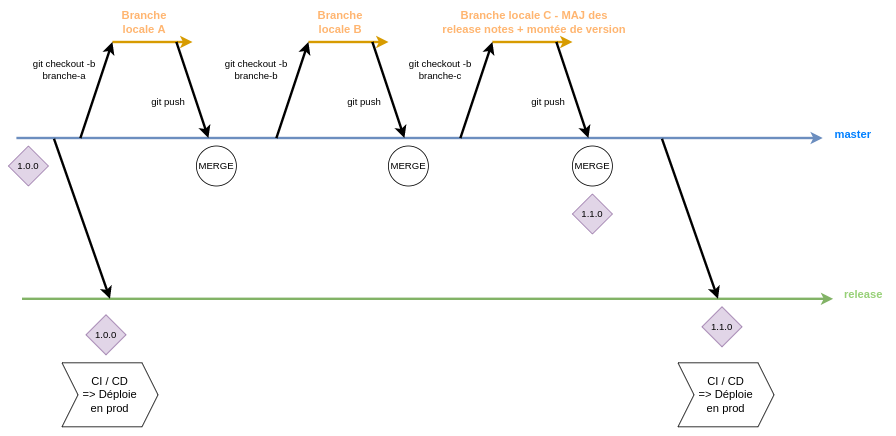

The diagram above was exported from draw.io. Its source (the exported page's mxGraphModel, read from the mxfile embedded in the PNG):
<mxGraphModel dx="1422" dy="773" grid="0" gridSize="10" guides="1" tooltips="1" connect="1" arrows="1" fold="1" page="0" pageScale="1" pageWidth="827" pageHeight="1169" math="0" shadow="0">
  <root>
    <mxCell id="0" />
    <mxCell id="1" parent="0" />
    <mxCell id="gg15vFXIb2sknidBkuTS-2" value="" style="endArrow=classic;html=1;rounded=0;fillColor=#dae8fc;strokeColor=#6c8ebf;strokeWidth=3;fontColor=#007FFF;" parent="1" edge="1">
      <mxGeometry width="50" height="50" relative="1" as="geometry">
        <mxPoint x="120" y="360" as="sourcePoint" />
        <mxPoint x="1128" y="360" as="targetPoint" />
      </mxGeometry>
    </mxCell>
    <mxCell id="gg15vFXIb2sknidBkuTS-3" value="master" style="text;html=1;strokeColor=none;fillColor=none;align=center;verticalAlign=middle;whiteSpace=wrap;rounded=0;fontColor=#007FFF;fontStyle=1;fontSize=14;" parent="1" vertex="1">
      <mxGeometry x="1136" y="340" width="60" height="30" as="geometry" />
    </mxCell>
    <mxCell id="gg15vFXIb2sknidBkuTS-4" value="" style="endArrow=classic;html=1;rounded=0;fillColor=#ffe6cc;strokeColor=#d79b00;strokeWidth=3;fontColor=#007FFF;" parent="1" edge="1">
      <mxGeometry width="50" height="50" relative="1" as="geometry">
        <mxPoint x="240" y="240" as="sourcePoint" />
        <mxPoint x="340" y="240" as="targetPoint" />
      </mxGeometry>
    </mxCell>
    <mxCell id="gg15vFXIb2sknidBkuTS-5" value="Branche locale A" style="text;html=1;align=center;verticalAlign=middle;whiteSpace=wrap;rounded=0;fontColor=#FFB570;fontStyle=1;fontSize=14;" parent="1" vertex="1">
      <mxGeometry x="250" y="200" width="60" height="30" as="geometry" />
    </mxCell>
    <mxCell id="gg15vFXIb2sknidBkuTS-10" value="" style="endArrow=classic;html=1;rounded=0;fontColor=#FFB570;strokeWidth=3;" parent="1" edge="1">
      <mxGeometry width="50" height="50" relative="1" as="geometry">
        <mxPoint x="200" y="360" as="sourcePoint" />
        <mxPoint x="240" y="240" as="targetPoint" />
      </mxGeometry>
    </mxCell>
    <mxCell id="gg15vFXIb2sknidBkuTS-11" value="" style="endArrow=classic;html=1;rounded=0;fontColor=#FFB570;strokeWidth=3;" parent="1" edge="1">
      <mxGeometry width="50" height="50" relative="1" as="geometry">
        <mxPoint x="320" y="240" as="sourcePoint" />
        <mxPoint x="360" y="360" as="targetPoint" />
      </mxGeometry>
    </mxCell>
    <mxCell id="gg15vFXIb2sknidBkuTS-12" value="git checkout -b branche-a" style="text;html=1;strokeColor=none;fillColor=none;align=center;verticalAlign=middle;whiteSpace=wrap;rounded=0;fontColor=#000000;" parent="1" vertex="1">
      <mxGeometry x="120" y="260" width="120" height="30" as="geometry" />
    </mxCell>
    <mxCell id="gg15vFXIb2sknidBkuTS-13" value="git push" style="text;html=1;strokeColor=none;fillColor=none;align=center;verticalAlign=middle;whiteSpace=wrap;rounded=0;fontColor=#000000;" parent="1" vertex="1">
      <mxGeometry x="260" y="300" width="100" height="30" as="geometry" />
    </mxCell>
    <mxCell id="gg15vFXIb2sknidBkuTS-21" value="" style="endArrow=classic;html=1;rounded=0;fillColor=#ffe6cc;strokeColor=#d79b00;strokeWidth=3;fontColor=#007FFF;" parent="1" edge="1">
      <mxGeometry width="50" height="50" relative="1" as="geometry">
        <mxPoint x="485" y="240" as="sourcePoint" />
        <mxPoint x="585" y="240" as="targetPoint" />
      </mxGeometry>
    </mxCell>
    <mxCell id="gg15vFXIb2sknidBkuTS-22" value="Branche locale B" style="text;html=1;align=center;verticalAlign=middle;whiteSpace=wrap;rounded=0;fontColor=#FFB570;fontStyle=1;fontSize=14;" parent="1" vertex="1">
      <mxGeometry x="495" y="200" width="60" height="30" as="geometry" />
    </mxCell>
    <mxCell id="gg15vFXIb2sknidBkuTS-23" value="" style="endArrow=classic;html=1;rounded=0;fontColor=#FFB570;strokeWidth=3;" parent="1" edge="1">
      <mxGeometry width="50" height="50" relative="1" as="geometry">
        <mxPoint x="445" y="360" as="sourcePoint" />
        <mxPoint x="485" y="240" as="targetPoint" />
      </mxGeometry>
    </mxCell>
    <mxCell id="gg15vFXIb2sknidBkuTS-24" value="" style="endArrow=classic;html=1;rounded=0;fontColor=#FFB570;strokeWidth=3;" parent="1" edge="1">
      <mxGeometry width="50" height="50" relative="1" as="geometry">
        <mxPoint x="565" y="240" as="sourcePoint" />
        <mxPoint x="605" y="360" as="targetPoint" />
      </mxGeometry>
    </mxCell>
    <mxCell id="gg15vFXIb2sknidBkuTS-25" value="git checkout -b branche-b" style="text;html=1;strokeColor=none;fillColor=none;align=center;verticalAlign=middle;whiteSpace=wrap;rounded=0;fontColor=#000000;" parent="1" vertex="1">
      <mxGeometry x="360" y="260" width="120" height="30" as="geometry" />
    </mxCell>
    <mxCell id="gg15vFXIb2sknidBkuTS-26" value="git push" style="text;html=1;strokeColor=none;fillColor=none;align=center;verticalAlign=middle;whiteSpace=wrap;rounded=0;fontColor=#000000;" parent="1" vertex="1">
      <mxGeometry x="505" y="300" width="100" height="30" as="geometry" />
    </mxCell>
    <mxCell id="gg15vFXIb2sknidBkuTS-27" value="MERGE" style="ellipse;whiteSpace=wrap;html=1;aspect=fixed;fontColor=#000000;" parent="1" vertex="1">
      <mxGeometry x="345" y="370" width="50" height="50" as="geometry" />
    </mxCell>
    <mxCell id="gg15vFXIb2sknidBkuTS-28" value="MERGE" style="ellipse;whiteSpace=wrap;html=1;aspect=fixed;fontColor=#000000;" parent="1" vertex="1">
      <mxGeometry x="585" y="370" width="50" height="50" as="geometry" />
    </mxCell>
    <mxCell id="gg15vFXIb2sknidBkuTS-32" value="" style="endArrow=classic;html=1;rounded=0;fillColor=#d5e8d4;strokeColor=#82b366;strokeWidth=3;fontColor=#97D077;fontStyle=1" parent="1" edge="1">
      <mxGeometry width="50" height="50" relative="1" as="geometry">
        <mxPoint x="127" y="561" as="sourcePoint" />
        <mxPoint x="1141" y="561" as="targetPoint" />
      </mxGeometry>
    </mxCell>
    <mxCell id="gg15vFXIb2sknidBkuTS-33" value="release" style="text;html=1;strokeColor=none;fillColor=none;align=center;verticalAlign=middle;whiteSpace=wrap;rounded=0;fontColor=#97D077;fontStyle=1;fontSize=14;" parent="1" vertex="1">
      <mxGeometry x="1149" y="541" width="60" height="30" as="geometry" />
    </mxCell>
    <mxCell id="gg15vFXIb2sknidBkuTS-35" value="&lt;font color=&quot;#000000&quot;&gt;1.0.0&lt;/font&gt;" style="rhombus;whiteSpace=wrap;html=1;fillColor=#e1d5e7;strokeColor=#9673a6;" parent="1" vertex="1">
      <mxGeometry x="110" y="370" width="50" height="50" as="geometry" />
    </mxCell>
    <mxCell id="gg15vFXIb2sknidBkuTS-37" value="&lt;font color=&quot;#000000&quot;&gt;1.1.0&lt;/font&gt;" style="rhombus;whiteSpace=wrap;html=1;fillColor=#e1d5e7;strokeColor=#9673a6;" parent="1" vertex="1">
      <mxGeometry x="815" y="430" width="50" height="50" as="geometry" />
    </mxCell>
    <mxCell id="gg15vFXIb2sknidBkuTS-38" value="" style="endArrow=classic;html=1;rounded=0;fillColor=#ffe6cc;strokeColor=#d79b00;strokeWidth=3;fontColor=#007FFF;" parent="1" edge="1">
      <mxGeometry width="50" height="50" relative="1" as="geometry">
        <mxPoint x="715" y="240" as="sourcePoint" />
        <mxPoint x="815" y="240" as="targetPoint" />
      </mxGeometry>
    </mxCell>
    <mxCell id="gg15vFXIb2sknidBkuTS-39" value="Branche locale C - MAJ des release notes + montée de version" style="text;html=1;align=center;verticalAlign=middle;whiteSpace=wrap;rounded=0;fontColor=#FFB570;fontStyle=1;fontSize=14;" parent="1" vertex="1">
      <mxGeometry x="650" y="200" width="235" height="30" as="geometry" />
    </mxCell>
    <mxCell id="gg15vFXIb2sknidBkuTS-40" value="" style="endArrow=classic;html=1;rounded=0;fontColor=#FFB570;strokeWidth=3;" parent="1" edge="1">
      <mxGeometry width="50" height="50" relative="1" as="geometry">
        <mxPoint x="675" y="360" as="sourcePoint" />
        <mxPoint x="715" y="240" as="targetPoint" />
      </mxGeometry>
    </mxCell>
    <mxCell id="gg15vFXIb2sknidBkuTS-41" value="" style="endArrow=classic;html=1;rounded=0;fontColor=#FFB570;strokeWidth=3;" parent="1" edge="1">
      <mxGeometry width="50" height="50" relative="1" as="geometry">
        <mxPoint x="795" y="240" as="sourcePoint" />
        <mxPoint x="835" y="360" as="targetPoint" />
      </mxGeometry>
    </mxCell>
    <mxCell id="gg15vFXIb2sknidBkuTS-42" value="git checkout -b branche-c" style="text;html=1;strokeColor=none;fillColor=none;align=center;verticalAlign=middle;whiteSpace=wrap;rounded=0;fontColor=#000000;" parent="1" vertex="1">
      <mxGeometry x="590" y="260" width="120" height="30" as="geometry" />
    </mxCell>
    <mxCell id="gg15vFXIb2sknidBkuTS-43" value="git push" style="text;html=1;strokeColor=none;fillColor=none;align=center;verticalAlign=middle;whiteSpace=wrap;rounded=0;fontColor=#000000;" parent="1" vertex="1">
      <mxGeometry x="735" y="300" width="100" height="30" as="geometry" />
    </mxCell>
    <mxCell id="gg15vFXIb2sknidBkuTS-44" value="MERGE" style="ellipse;whiteSpace=wrap;html=1;aspect=fixed;fontColor=#000000;" parent="1" vertex="1">
      <mxGeometry x="815" y="370" width="50" height="50" as="geometry" />
    </mxCell>
    <mxCell id="gg15vFXIb2sknidBkuTS-45" value="" style="endArrow=classic;html=1;rounded=0;fontColor=#FFB570;strokeWidth=3;" parent="1" edge="1">
      <mxGeometry width="50" height="50" relative="1" as="geometry">
        <mxPoint x="927" y="361" as="sourcePoint" />
        <mxPoint x="997" y="561" as="targetPoint" />
      </mxGeometry>
    </mxCell>
    <mxCell id="gg15vFXIb2sknidBkuTS-46" value="&lt;font color=&quot;#000000&quot;&gt;1.0.0&lt;/font&gt;" style="rhombus;whiteSpace=wrap;html=1;fillColor=#e1d5e7;strokeColor=#9673a6;" parent="1" vertex="1">
      <mxGeometry x="207" y="581" width="50" height="50" as="geometry" />
    </mxCell>
    <mxCell id="gg15vFXIb2sknidBkuTS-47" value="&lt;font color=&quot;#000000&quot;&gt;1.1.0&lt;/font&gt;" style="rhombus;whiteSpace=wrap;html=1;fillColor=#e1d5e7;strokeColor=#9673a6;" parent="1" vertex="1">
      <mxGeometry x="977" y="571" width="50" height="50" as="geometry" />
    </mxCell>
    <mxCell id="gg15vFXIb2sknidBkuTS-49" value="" style="endArrow=classic;html=1;rounded=0;fontColor=#FFB570;strokeWidth=3;" parent="1" edge="1">
      <mxGeometry width="50" height="50" relative="1" as="geometry">
        <mxPoint x="167" y="361" as="sourcePoint" />
        <mxPoint x="237" y="561" as="targetPoint" />
      </mxGeometry>
    </mxCell>
    <mxCell id="gg15vFXIb2sknidBkuTS-53" value="CI / CD&lt;br&gt;=&amp;gt; Déploie&lt;br&gt;en prod" style="shape=step;perimeter=stepPerimeter;whiteSpace=wrap;html=1;fixedSize=1;fontSize=14;fontColor=#000000;" parent="1" vertex="1">
      <mxGeometry x="947" y="641" width="120" height="80" as="geometry" />
    </mxCell>
    <mxCell id="gg15vFXIb2sknidBkuTS-54" value="CI / CD&lt;br&gt;=&amp;gt; Déploie&lt;br&gt;en prod" style="shape=step;perimeter=stepPerimeter;whiteSpace=wrap;html=1;fixedSize=1;fontSize=14;fontColor=#000000;" parent="1" vertex="1">
      <mxGeometry x="177" y="641" width="120" height="80" as="geometry" />
    </mxCell>
  </root>
</mxGraphModel>